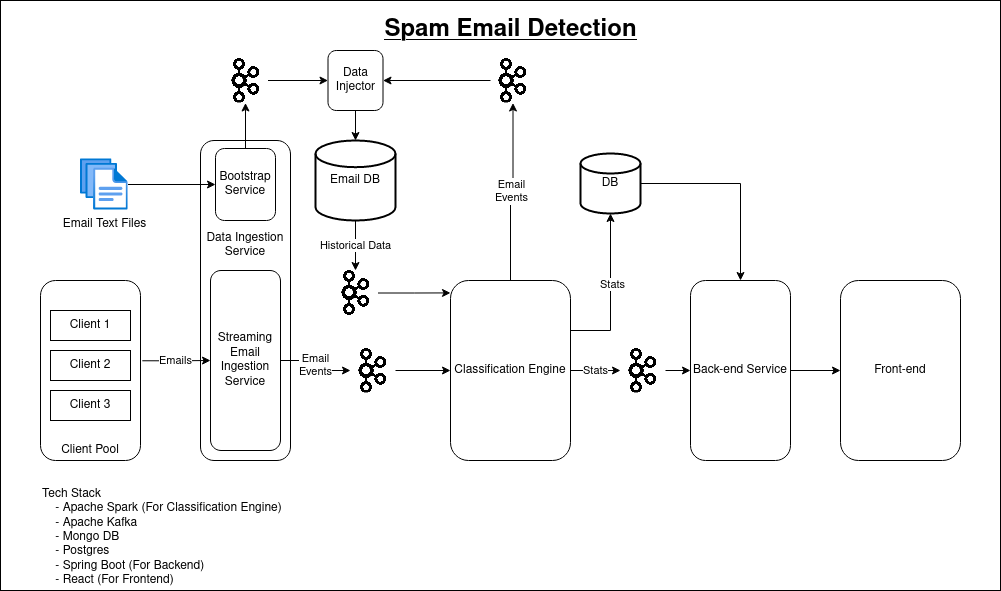

The diagram above was exported from draw.io. Its source (the exported page's mxGraphModel, read from the mxfile embedded in the PNG):
<mxGraphModel dx="922" dy="642" grid="1" gridSize="10" guides="1" tooltips="1" connect="1" arrows="0" fold="1" page="1" pageScale="1" pageWidth="850" pageHeight="1100" math="0" shadow="0">
  <root>
    <mxCell id="0" />
    <mxCell id="1" parent="0" />
    <mxCell id="I1v2b_uEFDAxAHTyAbjT-2" value="" style="rounded=0;whiteSpace=wrap;html=1;fillColor=none;" parent="1" vertex="1">
      <mxGeometry width="1000" height="590" as="geometry" />
    </mxCell>
    <mxCell id="grUlzMexa3hjqaxYjlIC-1" value="&lt;p style=&quot;line-height: 1.2;&quot;&gt;Data Ingestion Service&lt;br&gt;&lt;/p&gt;" style="rounded=1;whiteSpace=wrap;html=1;fillColor=none;spacing=4;spacingTop=-111;" parent="1" vertex="1">
      <mxGeometry x="200" y="140" width="90" height="320" as="geometry" />
    </mxCell>
    <mxCell id="zeV8NnSsgAB76u21eZaP-8" value="Emails" style="edgeStyle=orthogonalEdgeStyle;rounded=0;orthogonalLoop=1;jettySize=auto;html=1;exitX=1.018;exitY=0.446;exitDx=0;exitDy=0;entryX=0;entryY=0.5;entryDx=0;entryDy=0;exitPerimeter=0;" parent="1" source="zeV8NnSsgAB76u21eZaP-1" target="zeV8NnSsgAB76u21eZaP-6" edge="1">
      <mxGeometry relative="1" as="geometry" />
    </mxCell>
    <mxCell id="zeV8NnSsgAB76u21eZaP-10" value="Email&lt;br&gt;Events" style="edgeStyle=orthogonalEdgeStyle;rounded=0;orthogonalLoop=1;jettySize=auto;html=1;exitX=1;exitY=0.5;exitDx=0;exitDy=0;entryX=0;entryY=0.5;entryDx=0;entryDy=0;" parent="1" source="zeV8NnSsgAB76u21eZaP-6" target="zeV8NnSsgAB76u21eZaP-9" edge="1">
      <mxGeometry relative="1" as="geometry" />
    </mxCell>
    <mxCell id="zeV8NnSsgAB76u21eZaP-6" value="Streaming Email Ingestion Service" style="rounded=1;whiteSpace=wrap;html=1;fillColor=none;" parent="1" vertex="1">
      <mxGeometry x="210" y="270" width="70" height="180" as="geometry" />
    </mxCell>
    <mxCell id="zeV8NnSsgAB76u21eZaP-12" style="edgeStyle=orthogonalEdgeStyle;rounded=0;orthogonalLoop=1;jettySize=auto;html=1;exitX=1;exitY=0.5;exitDx=0;exitDy=0;" parent="1" source="zeV8NnSsgAB76u21eZaP-9" target="zeV8NnSsgAB76u21eZaP-11" edge="1">
      <mxGeometry relative="1" as="geometry" />
    </mxCell>
    <mxCell id="zeV8NnSsgAB76u21eZaP-9" value="" style="shape=image;verticalLabelPosition=bottom;labelBackgroundColor=default;verticalAlign=top;aspect=fixed;imageAspect=0;image=https://upload.wikimedia.org/wikipedia/commons/thumb/0/0a/Apache_kafka-icon.svg/2048px-Apache_kafka-icon.svg.png;" parent="1" vertex="1">
      <mxGeometry x="350" y="347.5" width="45" height="45" as="geometry" />
    </mxCell>
    <mxCell id="zeV8NnSsgAB76u21eZaP-17" value="Email&lt;br&gt;Events" style="edgeStyle=orthogonalEdgeStyle;rounded=0;orthogonalLoop=1;jettySize=auto;html=1;exitX=0.5;exitY=0;exitDx=0;exitDy=0;entryX=0.5;entryY=1;entryDx=0;entryDy=0;" parent="1" source="zeV8NnSsgAB76u21eZaP-11" target="zeV8NnSsgAB76u21eZaP-18" edge="1">
      <mxGeometry relative="1" as="geometry">
        <mxPoint x="510" y="220" as="targetPoint" />
      </mxGeometry>
    </mxCell>
    <mxCell id="zeV8NnSsgAB76u21eZaP-22" style="edgeStyle=orthogonalEdgeStyle;rounded=0;orthogonalLoop=1;jettySize=auto;html=1;exitX=1;exitY=0.5;exitDx=0;exitDy=0;" parent="1" source="zeV8NnSsgAB76u21eZaP-11" target="zeV8NnSsgAB76u21eZaP-21" edge="1">
      <mxGeometry relative="1" as="geometry">
        <Array as="points">
          <mxPoint x="570" y="330" />
          <mxPoint x="610" y="330" />
        </Array>
      </mxGeometry>
    </mxCell>
    <mxCell id="zeV8NnSsgAB76u21eZaP-33" value="Stats" style="edgeLabel;html=1;align=center;verticalAlign=middle;resizable=0;points=[];" parent="zeV8NnSsgAB76u21eZaP-22" vertex="1" connectable="0">
      <mxGeometry x="0.286" y="-1" relative="1" as="geometry">
        <mxPoint as="offset" />
      </mxGeometry>
    </mxCell>
    <mxCell id="zeV8NnSsgAB76u21eZaP-28" value="Stats" style="edgeStyle=orthogonalEdgeStyle;rounded=0;orthogonalLoop=1;jettySize=auto;html=1;exitX=1;exitY=0.5;exitDx=0;exitDy=0;entryX=0;entryY=0.5;entryDx=0;entryDy=0;" parent="1" source="zeV8NnSsgAB76u21eZaP-11" target="zeV8NnSsgAB76u21eZaP-24" edge="1">
      <mxGeometry relative="1" as="geometry" />
    </mxCell>
    <mxCell id="zeV8NnSsgAB76u21eZaP-11" value="Classification Engine" style="rounded=1;whiteSpace=wrap;html=1;fillColor=none;" parent="1" vertex="1">
      <mxGeometry x="450" y="280" width="120" height="180" as="geometry" />
    </mxCell>
    <mxCell id="zeV8NnSsgAB76u21eZaP-14" value="&lt;div&gt;Historical Data&lt;/div&gt;" style="edgeStyle=orthogonalEdgeStyle;rounded=0;orthogonalLoop=1;jettySize=auto;html=1;" parent="1" source="zeV8NnSsgAB76u21eZaP-13" edge="1">
      <mxGeometry relative="1" as="geometry">
        <mxPoint x="355" y="270" as="targetPoint" />
      </mxGeometry>
    </mxCell>
    <mxCell id="zeV8NnSsgAB76u21eZaP-13" value="Email DB" style="strokeWidth=2;html=1;shape=mxgraph.flowchart.database;whiteSpace=wrap;fillColor=none;" parent="1" vertex="1">
      <mxGeometry x="315" y="140" width="80" height="80" as="geometry" />
    </mxCell>
    <mxCell id="zeV8NnSsgAB76u21eZaP-16" style="edgeStyle=orthogonalEdgeStyle;rounded=0;orthogonalLoop=1;jettySize=auto;html=1;entryX=0;entryY=0.069;entryDx=0;entryDy=0;entryPerimeter=0;" parent="1" source="zeV8NnSsgAB76u21eZaP-15" target="zeV8NnSsgAB76u21eZaP-11" edge="1">
      <mxGeometry relative="1" as="geometry" />
    </mxCell>
    <mxCell id="zeV8NnSsgAB76u21eZaP-15" value="" style="shape=image;verticalLabelPosition=bottom;labelBackgroundColor=default;verticalAlign=top;aspect=fixed;imageAspect=0;image=https://upload.wikimedia.org/wikipedia/commons/thumb/0/0a/Apache_kafka-icon.svg/2048px-Apache_kafka-icon.svg.png;" parent="1" vertex="1">
      <mxGeometry x="332.5" y="270" width="45" height="45" as="geometry" />
    </mxCell>
    <mxCell id="zeV8NnSsgAB76u21eZaP-19" style="edgeStyle=orthogonalEdgeStyle;rounded=0;orthogonalLoop=1;jettySize=auto;html=1;entryX=0.5;entryY=0;entryDx=0;entryDy=0;entryPerimeter=0;startArrow=none;" parent="1" source="s-RvtLAd_-6S0JwP3FOe-7" target="zeV8NnSsgAB76u21eZaP-13" edge="1">
      <mxGeometry relative="1" as="geometry" />
    </mxCell>
    <mxCell id="s-RvtLAd_-6S0JwP3FOe-9" style="edgeStyle=orthogonalEdgeStyle;rounded=0;orthogonalLoop=1;jettySize=auto;html=1;exitX=0;exitY=0.5;exitDx=0;exitDy=0;entryX=1;entryY=0.5;entryDx=0;entryDy=0;" parent="1" source="zeV8NnSsgAB76u21eZaP-18" target="s-RvtLAd_-6S0JwP3FOe-7" edge="1">
      <mxGeometry relative="1" as="geometry" />
    </mxCell>
    <mxCell id="zeV8NnSsgAB76u21eZaP-18" value="" style="shape=image;verticalLabelPosition=bottom;labelBackgroundColor=default;verticalAlign=top;aspect=fixed;imageAspect=0;image=https://upload.wikimedia.org/wikipedia/commons/thumb/0/0a/Apache_kafka-icon.svg/2048px-Apache_kafka-icon.svg.png;" parent="1" vertex="1">
      <mxGeometry x="490" y="57.5" width="45" height="45" as="geometry" />
    </mxCell>
    <mxCell id="zeV8NnSsgAB76u21eZaP-29" style="edgeStyle=orthogonalEdgeStyle;rounded=0;orthogonalLoop=1;jettySize=auto;html=1;exitX=1;exitY=0.5;exitDx=0;exitDy=0;" parent="1" source="zeV8NnSsgAB76u21eZaP-20" edge="1">
      <mxGeometry relative="1" as="geometry">
        <mxPoint x="840" y="370" as="targetPoint" />
      </mxGeometry>
    </mxCell>
    <mxCell id="zeV8NnSsgAB76u21eZaP-20" value="Back-end Service" style="rounded=1;whiteSpace=wrap;html=1;fillColor=none;" parent="1" vertex="1">
      <mxGeometry x="690" y="280" width="100" height="180" as="geometry" />
    </mxCell>
    <mxCell id="zeV8NnSsgAB76u21eZaP-26" style="edgeStyle=orthogonalEdgeStyle;rounded=0;orthogonalLoop=1;jettySize=auto;html=1;exitX=1;exitY=0.5;exitDx=0;exitDy=0;exitPerimeter=0;entryX=0.5;entryY=0;entryDx=0;entryDy=0;" parent="1" source="zeV8NnSsgAB76u21eZaP-21" target="zeV8NnSsgAB76u21eZaP-20" edge="1">
      <mxGeometry relative="1" as="geometry" />
    </mxCell>
    <mxCell id="zeV8NnSsgAB76u21eZaP-21" value="DB" style="strokeWidth=2;html=1;shape=mxgraph.flowchart.database;whiteSpace=wrap;fillColor=none;" parent="1" vertex="1">
      <mxGeometry x="580" y="153" width="60" height="60" as="geometry" />
    </mxCell>
    <mxCell id="zeV8NnSsgAB76u21eZaP-25" style="edgeStyle=orthogonalEdgeStyle;rounded=0;orthogonalLoop=1;jettySize=auto;html=1;entryX=0;entryY=0.5;entryDx=0;entryDy=0;" parent="1" source="zeV8NnSsgAB76u21eZaP-24" target="zeV8NnSsgAB76u21eZaP-20" edge="1">
      <mxGeometry relative="1" as="geometry" />
    </mxCell>
    <mxCell id="zeV8NnSsgAB76u21eZaP-24" value="" style="shape=image;verticalLabelPosition=bottom;labelBackgroundColor=default;verticalAlign=top;aspect=fixed;imageAspect=0;image=https://upload.wikimedia.org/wikipedia/commons/thumb/0/0a/Apache_kafka-icon.svg/2048px-Apache_kafka-icon.svg.png;" parent="1" vertex="1">
      <mxGeometry x="620" y="347.5" width="45" height="45" as="geometry" />
    </mxCell>
    <mxCell id="zeV8NnSsgAB76u21eZaP-30" value="Front-end" style="rounded=1;whiteSpace=wrap;html=1;fillColor=none;" parent="1" vertex="1">
      <mxGeometry x="840" y="280" width="120" height="180" as="geometry" />
    </mxCell>
    <mxCell id="zeV8NnSsgAB76u21eZaP-31" value="" style="group" parent="1" vertex="1" connectable="0">
      <mxGeometry x="40" y="280" width="100" height="180" as="geometry" />
    </mxCell>
    <mxCell id="zeV8NnSsgAB76u21eZaP-1" value="Client Pool" style="rounded=1;whiteSpace=wrap;html=1;fillColor=none;horizontal=1;verticalAlign=bottom;" parent="zeV8NnSsgAB76u21eZaP-31" vertex="1">
      <mxGeometry width="100" height="180" as="geometry" />
    </mxCell>
    <mxCell id="zeV8NnSsgAB76u21eZaP-3" value="Client 1" style="rounded=0;whiteSpace=wrap;html=1;fillColor=none;" parent="zeV8NnSsgAB76u21eZaP-31" vertex="1">
      <mxGeometry x="10" y="30" width="80" height="30" as="geometry" />
    </mxCell>
    <mxCell id="zeV8NnSsgAB76u21eZaP-4" value="&lt;div&gt;Client 2&lt;/div&gt;" style="rounded=0;whiteSpace=wrap;html=1;fillColor=none;" parent="zeV8NnSsgAB76u21eZaP-31" vertex="1">
      <mxGeometry x="10" y="70" width="80" height="30" as="geometry" />
    </mxCell>
    <mxCell id="zeV8NnSsgAB76u21eZaP-5" value="&lt;div&gt;Client 3&lt;/div&gt;" style="rounded=0;whiteSpace=wrap;html=1;fillColor=none;" parent="zeV8NnSsgAB76u21eZaP-31" vertex="1">
      <mxGeometry x="10" y="110" width="80" height="30" as="geometry" />
    </mxCell>
    <mxCell id="zeV8NnSsgAB76u21eZaP-36" value="Tech Stack&lt;br&gt;&amp;nbsp;&amp;nbsp; &amp;nbsp;- Apache Spark (For Classification Engine)&lt;br&gt;&amp;nbsp;&amp;nbsp; &amp;nbsp;- Apache Kafka&lt;br&gt;&amp;nbsp;&amp;nbsp; &amp;nbsp;- Mongo DB&lt;br&gt;&amp;nbsp;&amp;nbsp; &amp;nbsp;- Postgres&lt;br&gt;&amp;nbsp;&amp;nbsp; &amp;nbsp;- Spring Boot (For Backend)&lt;br&gt;&amp;nbsp;&amp;nbsp; &amp;nbsp;- React (For Frontend)" style="text;html=1;strokeColor=none;fillColor=none;align=left;verticalAlign=top;whiteSpace=wrap;rounded=0;" parent="1" vertex="1">
      <mxGeometry x="40" y="480" width="300" height="110" as="geometry" />
    </mxCell>
    <mxCell id="zeV8NnSsgAB76u21eZaP-37" value="&lt;div style=&quot;font-size: 24px;&quot;&gt;&lt;u&gt;&lt;font style=&quot;font-size: 24px;&quot;&gt;&lt;b&gt;Spam Email Detection&lt;/b&gt;&lt;/font&gt;&lt;/u&gt;&lt;/div&gt;" style="text;html=1;align=center;verticalAlign=middle;resizable=0;points=[];autosize=1;strokeColor=none;fillColor=none;" parent="1" vertex="1">
      <mxGeometry x="370" y="10" width="280" height="40" as="geometry" />
    </mxCell>
    <mxCell id="s-RvtLAd_-6S0JwP3FOe-7" value="Data Injector" style="rounded=1;whiteSpace=wrap;html=1;fillColor=none;" parent="1" vertex="1">
      <mxGeometry x="327.5" y="50" width="55" height="60" as="geometry" />
    </mxCell>
    <mxCell id="rzMT_uZlDk_zIXWiTCzv-7" style="edgeStyle=orthogonalEdgeStyle;rounded=0;orthogonalLoop=1;jettySize=auto;html=1;entryX=0;entryY=0.5;entryDx=0;entryDy=0;" parent="1" source="rzMT_uZlDk_zIXWiTCzv-2" target="rzMT_uZlDk_zIXWiTCzv-4" edge="1">
      <mxGeometry relative="1" as="geometry" />
    </mxCell>
    <mxCell id="rzMT_uZlDk_zIXWiTCzv-2" value="Email Text Files" style="aspect=fixed;html=1;points=[];align=center;image;fontSize=12;image=img/lib/azure2/general/Files.svg;" parent="1" vertex="1">
      <mxGeometry x="80" y="158" width="47.54" height="52" as="geometry" />
    </mxCell>
    <mxCell id="rzMT_uZlDk_zIXWiTCzv-6" style="edgeStyle=orthogonalEdgeStyle;rounded=0;orthogonalLoop=1;jettySize=auto;html=1;entryX=0.5;entryY=1;entryDx=0;entryDy=0;" parent="1" source="rzMT_uZlDk_zIXWiTCzv-4" target="rzMT_uZlDk_zIXWiTCzv-5" edge="1">
      <mxGeometry relative="1" as="geometry">
        <mxPoint x="238" y="120" as="targetPoint" />
        <Array as="points">
          <mxPoint x="245" y="140" />
          <mxPoint x="245" y="140" />
        </Array>
      </mxGeometry>
    </mxCell>
    <mxCell id="rzMT_uZlDk_zIXWiTCzv-4" value="Bootstrap Service" style="rounded=1;whiteSpace=wrap;html=1;fillColor=none;" parent="1" vertex="1">
      <mxGeometry x="215" y="148" width="60" height="72" as="geometry" />
    </mxCell>
    <mxCell id="rzMT_uZlDk_zIXWiTCzv-8" style="edgeStyle=orthogonalEdgeStyle;rounded=0;orthogonalLoop=1;jettySize=auto;html=1;entryX=0;entryY=0.5;entryDx=0;entryDy=0;" parent="1" source="rzMT_uZlDk_zIXWiTCzv-5" target="s-RvtLAd_-6S0JwP3FOe-7" edge="1">
      <mxGeometry relative="1" as="geometry" />
    </mxCell>
    <mxCell id="rzMT_uZlDk_zIXWiTCzv-5" value="" style="shape=image;verticalLabelPosition=bottom;labelBackgroundColor=default;verticalAlign=top;aspect=fixed;imageAspect=0;image=https://upload.wikimedia.org/wikipedia/commons/thumb/0/0a/Apache_kafka-icon.svg/2048px-Apache_kafka-icon.svg.png;" parent="1" vertex="1">
      <mxGeometry x="222.5" y="57.5" width="45" height="45" as="geometry" />
    </mxCell>
  </root>
</mxGraphModel>